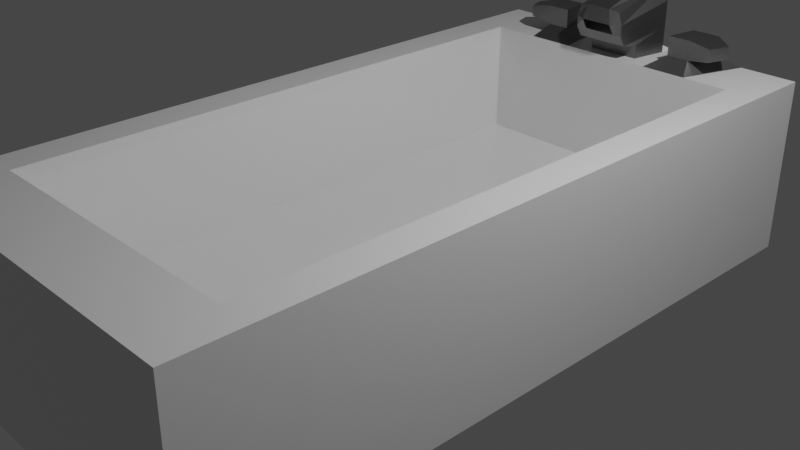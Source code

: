 # Source: bath.blend  (saved by Blender 2.93.21; exported with 4.5.12 LTS)
import bpy
from mathutils import Matrix  # noqa: F401  (used for matrix-valued properties, if any)

bpy.ops.wm.read_factory_settings(use_empty=True)
scene = bpy.context.scene
scene.name = 'Scene'

# ---- collections
col_collection = bpy.data.collections.new('Collection'); scene.collection.children.link(col_collection)

# ---- materials (node trees are filled in below, after node groups)
mat_material = bpy.data.materials.new('Material')
mat_material.alpha_threshold = 0.0
mat_material.use_transparent_shadow = False
mat_material.line_color = (0.0, 0.0, 0.0, 1.0)
mat_material_001 = bpy.data.materials.new('Material.001')
mat_material_001.use_transparent_shadow = False

# ---- material node trees
mat_material.use_nodes = True; mat_material.node_tree.nodes.clear()
_N = mat_material.node_tree.nodes; _L = mat_material.node_tree.links
n0 = _N.new('ShaderNodeOutputMaterial'); n0.name = 'Material Output'; n0.location = (300, 300)
n1 = _N.new('ShaderNodeBsdfPrincipled'); n1.name = 'Principled BSDF'; n1.location = (10, 300)
n1.distribution = 'GGX'
n1.subsurface_method = 'BURLEY'
n1.inputs[2].default_value = 0.05455
n1.inputs[3].default_value = 1.45
n1.inputs[27].default_value = (0.0, 0.0, 0.0, 1.0)
n1.inputs[28].default_value = 1.0
_L.new(n1.outputs[0], n0.inputs[0])
n0.is_active_output = True
mat_material_001.use_nodes = True; mat_material_001.node_tree.nodes.clear()
_N = mat_material_001.node_tree.nodes; _L = mat_material_001.node_tree.links
n0 = _N.new('ShaderNodeBsdfPrincipled'); n0.name = 'Principled BSDF'; n0.location = (10, 300)
n0.distribution = 'GGX'
n0.subsurface_method = 'BURLEY'
n0.inputs[0].default_value = (0.2192, 0.2192, 0.2192, 1.0)
n0.inputs[1].default_value = 1.0
n0.inputs[3].default_value = 1.45
n0.inputs[27].default_value = (0.0, 0.0, 0.0, 1.0)
n0.inputs[28].default_value = 1.0
n1 = _N.new('ShaderNodeOutputMaterial'); n1.name = 'Material Output'; n1.location = (300, 300)
_L.new(n0.outputs[0], n1.inputs[0])
n1.is_active_output = True

# ---- world
world_world = bpy.data.worlds.new('World'); scene.world = world_world
world_world.use_nodes = True; world_world.node_tree.nodes.clear()
_N = world_world.node_tree.nodes; _L = world_world.node_tree.links
n0 = _N.new('ShaderNodeOutputWorld'); n0.name = 'World Output'; n0.location = (300, 300)
n1 = _N.new('ShaderNodeBackground'); n1.name = 'Background'; n1.location = (10, 300)
n1.inputs[0].default_value = (0.05088, 0.05088, 0.05088, 1.0)
_L.new(n1.outputs[0], n0.inputs[0])
n0.is_active_output = True
world_world.color = (0.05088, 0.05088, 0.05088)
world_world.use_sun_shadow = False
world_world.sun_shadow_jitter_overblur = 0.0

# ---- cameras
cam_camera = bpy.data.cameras.new('Camera')
cam_camera.clip_end = 100.0
cam_camera.ortho_scale = 7.314

# ---- lights
light_light = bpy.data.lights.new('Light', 'POINT')
light_light.transmission_factor = 0.0
light_light.energy = 1000.0
light_light.shadow_soft_size = 0.1
light_light.shadow_maximum_resolution = 0.006
light_light.use_absolute_resolution = True

# ---- meshes
me_cube = bpy.data.meshes.new('Cube')
me_cube.from_pydata([(1.0, 1.0, 1.0), (1.0, 1.0, -1.0), (1.0, -1.0, 1.0), (1.0, -1.0, -1.0), (-1.0, 1.0, 1.0), (-1.0, 1.0, -1.0), (-1.0, -1.0, 1.0), (-1.0, -1.0, -1.0), (0.8088, -0.8088, 1.0), (-0.8088, -0.8088, 1.0), (0.8088, 0.8088, 1.0), (-0.8088, 0.8088, 1.0), (0.8088, -0.8088, -0.2978), (-0.8088, -0.8088, -0.2978), (0.8088, 0.8088, -0.2978), (-0.8088, 0.8088, -0.2978), (0.3333, 1.0, -1.0), (-0.3333, 1.0, -1.0), (0.3333, -1.0, 1.0), (-0.3333, -1.0, 1.0), (-0.3333, -1.0, -1.0), (0.3333, -1.0, -1.0), (-0.3333, 1.0, 1.0), (0.3333, 1.0, 1.0), (0.2696, -0.8088, 1.0), (-0.2696, -0.8088, 1.0), (-0.2696, 0.8088, 1.0), (0.2696, 0.8088, 1.0), (0.2696, -0.8088, -0.2978), (-0.2696, -0.8088, -0.2978), (-0.2696, 0.8088, -0.2978), (0.2696, 0.8088, -0.2978), (-0.1912, 0.9592, 1.0), (0.1912, 0.9592, 1.0), (-0.1546, 0.8495, 1.0), (0.1546, 0.8495, 1.0), (-0.152, 0.9592, 1.771), (0.1453, 0.9592, 1.771), (-0.1284, 0.7702, 1.584), (0.1349, 0.7702, 1.584), (-0.5392, -0.8088, -0.2978), (-0.5392, -0.8088, 1.0), (-0.6667, -1.0, 1.0), (-0.6667, 1.0, -1.0), (-0.1546, 0.7722, 1.447), (-0.1546, 0.8495, 1.161), (-0.1546, 0.7726, 1.32), (-0.1546, 0.7924, 1.193), (-0.1912, 0.9592, 1.161), (-0.1912, 0.9592, 1.61), (-0.1912, 0.9592, 1.311), (-0.1912, 0.9592, 1.46), (0.1546, 0.7722, 1.447), (0.1546, 0.8495, 1.161), (0.1546, 0.7726, 1.32), (0.1546, 0.7924, 1.193), (0.1912, 0.9592, 1.61), (0.1912, 0.9592, 1.161), (0.1912, 0.9592, 1.46), (0.1912, 0.9592, 1.311), (-0.6667, -1.0, -1.0), (-0.6667, 1.0, 1.0), (-0.5392, 0.8088, 1.0), (-0.5392, 0.8088, -0.2978), (0.6667, -1.0, -1.0), (0.6667, 1.0, 1.0), (0.5392, 0.8088, 1.0), (0.5392, 0.8088, -0.2978), (0.6667, 1.0, -1.0), (0.6667, -1.0, 1.0), (0.5392, -0.8088, 1.0), (0.5392, -0.8088, -0.2978), (-0.5541, 0.9498, 1.129), (-0.3957, 0.9498, 1.129), (-0.4935, 0.8589, 1.129), (-0.3654, 0.8589, 1.129), (0.3931, 0.9519, 1.129), (0.3614, 0.8568, 1.129), (0.5588, 0.9519, 1.129), (0.4954, 0.8568, 1.129), (-0.5541, 0.9498, 1.354), (-0.3957, 0.9498, 1.354), (-0.4935, 0.8589, 1.354), (-0.3654, 0.8589, 1.354), (0.3931, 0.9519, 1.354), (0.3614, 0.8568, 1.354), (0.5588, 0.9519, 1.354), (0.4954, 0.8568, 1.354), (-0.6711, 0.9086, 1.178), (-0.6373, 0.8579, 1.178), (-0.6711, 0.9086, 1.304), (-0.6373, 0.8579, 1.304), (0.6686, 0.9161, 1.167), (0.6268, 0.8535, 1.167), (0.6686, 0.9161, 1.316), (0.6268, 0.8535, 1.316), (-0.1915, 1.0, -1.0), (-0.1915, -1.0, 1.0), (-0.1915, -1.0, -1.0), (-0.1915, 1.0, 1.0), (-0.1549, -0.8088, 1.0), (-0.1549, 0.8088, 1.0), (-0.1549, -0.8088, -0.2978), (-0.1549, 0.8088, -0.2978), (-0.08583, 0.9757, 1.08), (-0.08886, 0.8495, 1.0), (-0.0668, 0.9466, 1.847), (-0.0692, 0.7607, 1.617), (-0.08583, 0.9757, 1.563), (-0.08583, 0.9757, 1.445), (-0.08583, 0.9757, 1.326), (-0.08583, 0.9757, 1.208), (-0.08886, 0.7529, 1.447), (-0.08886, 0.7726, 1.32), (-0.08886, 0.7924, 1.193), (-0.08886, 0.8495, 1.161), (0.2139, -1.0, -1.0), (0.2139, 1.0, 1.0), (0.173, 0.8088, 1.0), (0.173, 0.8088, -0.2978), (0.09865, 0.9757, 1.08), (0.09923, 0.8495, 1.0), (0.07937, 0.9466, 1.847), (0.07983, 0.7607, 1.617), (0.09865, 0.9757, 1.563), (0.09923, 0.7726, 1.32), (0.09923, 0.7924, 1.193), (0.09923, 0.8495, 1.161), (0.2139, 1.0, -1.0), (0.2139, -1.0, 1.0), (0.173, -0.8088, 1.0), (0.173, -0.8088, -0.2978), (0.09865, 0.9757, 1.445), (0.09865, 0.9757, 1.326), (0.09865, 0.9757, 1.208), (0.09923, 0.7529, 1.447), (0.09923, 0.7978, 1.559), (-0.08886, 0.7978, 1.559), (-0.08886, 0.8175, 1.432), (0.09923, 0.8175, 1.432)], [], [(69, 2, 8, 70), (60, 42, 6, 7), (7, 6, 4, 5), (68, 1, 3, 64), (1, 0, 2, 3), (68, 65, 0, 1), (62, 11, 15, 63), (4, 6, 9, 11), (2, 0, 10, 8), (61, 4, 11, 62), (63, 15, 13, 40), (8, 10, 14, 12), (11, 9, 13, 15), (70, 8, 12, 71), (41, 25, 29, 40), (130, 24, 28, 131), (67, 31, 28, 71), (103, 30, 29, 102), (23, 27, 77, 76), (118, 27, 35, 121), (66, 27, 31, 67), (101, 26, 30, 103), (43, 61, 22, 17), (128, 117, 23, 16), (43, 17, 20, 60), (128, 16, 21, 116), (64, 69, 18, 21), (98, 97, 19, 20), (42, 19, 25, 41), (129, 18, 24, 130), (121, 35, 53, 127), (27, 23, 33, 35), (99, 22, 32, 104), (22, 26, 34, 32), (106, 36, 38, 107), (32, 34, 45, 48), (35, 33, 57, 53), (52, 56, 37, 39), (108, 49, 36, 106), (6, 42, 41, 9), (104, 32, 48, 111), (49, 44, 38, 36), (124, 56, 58, 132), (132, 58, 59, 133), (133, 59, 57, 134), (56, 52, 54, 58), (58, 54, 55, 59), (59, 55, 53, 57), (112, 44, 46, 113), (113, 46, 47, 114), (114, 47, 45, 115), (44, 49, 51, 46), (46, 51, 50, 47), (47, 50, 48, 45), (135, 52, 39, 123), (5, 43, 60, 7), (5, 4, 61, 43), (9, 41, 40, 13), (30, 63, 40, 29), (65, 23, 76, 78), (26, 62, 63, 30), (20, 19, 42, 60), (3, 2, 69, 64), (10, 66, 67, 14), (0, 65, 66, 10), (14, 67, 71, 12), (24, 70, 71, 28), (16, 23, 65, 68), (16, 68, 64, 21), (18, 69, 70, 24), (79, 78, 92, 93), (73, 72, 80, 81), (66, 65, 78, 79), (61, 62, 74, 72), (27, 66, 79, 77), (62, 26, 75, 74), (26, 22, 73, 75), (22, 61, 72, 73), (86, 84, 85, 87), (81, 80, 82, 83), (78, 76, 84, 86), (75, 73, 81, 83), (74, 75, 83, 82), (77, 79, 87, 85), (80, 72, 88, 90), (76, 77, 85, 84), (88, 89, 91, 90), (82, 80, 90, 91), (74, 82, 91, 89), (72, 74, 89, 88), (93, 92, 94, 95), (87, 79, 93, 95), (86, 87, 95, 94), (78, 86, 94, 92), (44, 112, 107, 38), (126, 114, 115, 127), (125, 113, 114, 126), (135, 112, 137, 136), (50, 110, 111, 48), (51, 109, 110, 50), (49, 108, 109, 51), (120, 104, 111, 134), (124, 108, 106, 122), (122, 106, 107, 123), (117, 99, 104, 120), (34, 105, 115, 45), (19, 97, 100, 25), (116, 129, 97, 98), (17, 96, 98, 20), (17, 22, 99, 96), (118, 101, 103, 119), (26, 101, 105, 34), (119, 103, 102, 131), (25, 100, 102, 29), (31, 119, 131, 28), (27, 118, 119, 31), (21, 18, 129, 116), (23, 117, 120, 33), (37, 122, 123, 39), (56, 124, 122, 37), (33, 120, 134, 57), (52, 135, 125, 54), (54, 125, 126, 55), (55, 126, 127, 53), (112, 135, 123, 107), (110, 133, 134, 111), (109, 132, 133, 110), (108, 124, 132, 109), (105, 121, 127, 115), (97, 129, 130, 100), (96, 128, 116, 98), (96, 99, 117, 128), (101, 118, 121, 105), (100, 130, 131, 102), (136, 137, 138, 139), (113, 125, 139, 138), (112, 113, 138, 137), (125, 135, 136, 139)])
me_cube.polygons.foreach_set('material_index', [0, 0, 0, 0, 0, 0, 0, 0, 0, 0, 0, 0, 0, 0, 0, 0, 0, 0, 1, 0, 0, 0, 0, 0, 0, 0, 0, 0, 0, 0, 1, 0, 0, 0, 1, 1, 1, 1, 1, 0, 1, 1, 1, 1, 1, 1, 1, 1, 1, 1, 1, 1, 1, 1, 1, 0, 0, 0, 0, 1, 0, 0, 0, 0, 0, 0, 0, 0, 0, 0, 1, 1, 1, 1, 1, 1, 1, 1, 1, 1, 1, 1, 1, 1, 1, 1, 1, 1, 1, 1, 1, 1, 1, 1, 1, 1, 1, 0, 1, 1, 1, 1, 1, 1, 0, 1, 0, 0, 0, 0, 0, 0, 0, 0, 0, 0, 0, 0, 1, 1, 1, 1, 1, 1, 1, 1, 1, 1, 1, 0, 0, 0, 0, 0, 1, 1, 1, 1])
_uv = me_cube.uv_layers.new(name='UVMap')
_uv.uv.foreach_set('vector', [0.625, 0.7917, 0.625, 0.75, 0.625, 0.75, 0.625, 0.7917, 0.375, 0.9583, 0.625, 0.9583, 0.625, 1.0, 0.375, 1.0, 0.375, 0.0, 0.625, 0.0, 0.625, 0.25, 0.375, 0.25, 0.3333, 0.5, 0.375, 0.5, 0.375, 0.75, 0.3333, 0.75, 0.375, 0.5, 0.625, 0.5, 0.625, 0.75, 0.375, 0.75, 0.375, 0.4583, 0.625, 0.4583, 0.625, 0.5, 0.375, 0.5, 0.625, 0.2917, 0.625, 0.25, 0.625, 0.25, 0.625, 0.2917, 0.625, 0.25, 0.625, 0.0, 0.625, 0.0, 0.625, 0.25, 0.625, 0.75, 0.625, 0.5, 0.625, 0.5, 0.625, 0.75, 0.625, 0.2917, 0.625, 0.25, 0.625, 0.25, 0.625, 0.2917, 0.8333, 0.5, 0.875, 0.5, 0.875, 0.75, 0.8333, 0.75, 0.625, 0.75, 0.625, 0.5, 0.625, 0.5, 0.625, 0.75, 0.625, 0.25, 0.625, 0.0, 0.625, 0.0, 0.625, 0.25, 0.625, 0.7917, 0.625, 0.75, 0.625, 0.75, 0.625, 0.7917, 0.625, 0.9583, 0.625, 0.9167, 0.625, 0.9167, 0.625, 0.9583, 0.625, 0.8483, 0.625, 0.8333, 0.625, 0.8333, 0.625, 0.8483, 0.6667, 0.5, 0.7083, 0.5, 0.7083, 0.75, 0.6667, 0.75, 0.7739, 0.5, 0.7917, 0.5, 0.7917, 0.75, 0.7739, 0.75, 0.625, 0.4167, 0.625, 0.4167, 0.625, 0.4167, 0.625, 0.4167, 0.625, 0.4017, 0.625, 0.4167, 0.625, 0.4167, 0.625, 0.4017, 0.625, 0.4583, 0.625, 0.4167, 0.625, 0.4167, 0.625, 0.4583, 0.625, 0.3511, 0.625, 0.3333, 0.625, 0.3333, 0.625, 0.3511, 0.375, 0.2917, 0.625, 0.2917, 0.625, 0.3333, 0.375, 0.3333, 0.375, 0.4017, 0.625, 0.4017, 0.625, 0.4167, 0.375, 0.4167, 0.1667, 0.5, 0.2083, 0.5, 0.2083, 0.75, 0.1667, 0.75, 0.2767, 0.5, 0.2917, 0.5, 0.2917, 0.75, 0.2767, 0.75, 0.375, 0.7917, 0.625, 0.7917, 0.625, 0.8333, 0.375, 0.8333, 0.375, 0.8989, 0.625, 0.8989, 0.625, 0.9167, 0.375, 0.9167, 0.625, 0.9583, 0.625, 0.9167, 0.625, 0.9167, 0.625, 0.9583, 0.625, 0.8483, 0.625, 0.8333, 0.625, 0.8333, 0.625, 0.8483, 0.625, 0.4017, 0.625, 0.4167, 0.625, 0.4167, 0.625, 0.4017, 0.625, 0.4167, 0.625, 0.4167, 0.625, 0.4167, 0.625, 0.4167, 0.625, 0.3511, 0.625, 0.3333, 0.625, 0.3333, 0.625, 0.3511, 0.625, 0.3333, 0.625, 0.3333, 0.625, 0.3333, 0.625, 0.3333, 0.625, 0.3511, 0.625, 0.3333, 0.625, 0.3333, 0.625, 0.3511, 0.625, 0.3333, 0.625, 0.3333, 0.625, 0.3333, 0.625, 0.3333, 0.625, 0.4167, 0.625, 0.4167, 0.625, 0.4167, 0.625, 0.4167, 0.625, 0.4167, 0.625, 0.4167, 0.625, 0.4167, 0.625, 0.4167, 0.625, 0.3511, 0.625, 0.3333, 0.625, 0.3333, 0.625, 0.3511, 0.625, 1.0, 0.625, 0.9583, 0.625, 0.9583, 0.625, 1.0, 0.625, 0.3511, 0.625, 0.3333, 0.625, 0.3333, 0.625, 0.3511, 0.625, 0.3333, 0.625, 0.3333, 0.625, 0.3333, 0.625, 0.3333, 0.625, 0.4017, 0.625, 0.4167, 0.625, 0.4167, 0.625, 0.4017, 0.625, 0.4017, 0.625, 0.4167, 0.625, 0.4167, 0.625, 0.4017, 0.625, 0.4017, 0.625, 0.4167, 0.625, 0.4167, 0.625, 0.4017, 0.625, 0.4167, 0.625, 0.4167, 0.625, 0.4167, 0.625, 0.4167, 0.625, 0.4167, 0.625, 0.4167, 0.625, 0.4167, 0.625, 0.4167, 0.625, 0.4167, 0.625, 0.4167, 0.625, 0.4167, 0.625, 0.4167, 0.625, 0.3511, 0.625, 0.3333, 0.625, 0.3333, 0.625, 0.3511, 0.625, 0.3511, 0.625, 0.3333, 0.625, 0.3333, 0.625, 0.3511, 0.625, 0.3511, 0.625, 0.3333, 0.625, 0.3333, 0.625, 0.3511, 0.625, 0.3333, 0.625, 0.3333, 0.625, 0.3333, 0.625, 0.3333, 0.625, 0.3333, 0.625, 0.3333, 0.625, 0.3333, 0.625, 0.3333, 0.625, 0.3333, 0.625, 0.3333, 0.625, 0.3333, 0.625, 0.3333, 0.625, 0.4017, 0.625, 0.4167, 0.625, 0.4167, 0.625, 0.4017, 0.125, 0.5, 0.1667, 0.5, 0.1667, 0.75, 0.125, 0.75, 0.375, 0.25, 0.625, 0.25, 0.625, 0.2917, 0.375, 0.2917, 0.625, 1.0, 0.625, 0.9583, 0.625, 0.9583, 0.625, 1.0, 0.7917, 0.5, 0.8333, 0.5, 0.8333, 0.75, 0.7917, 0.75, 0.625, 0.4583, 0.625, 0.4167, 0.625, 0.4167, 0.625, 0.4583, 0.625, 0.3333, 0.625, 0.2917, 0.625, 0.2917, 0.625, 0.3333, 0.375, 0.9167, 0.625, 0.9167, 0.625, 0.9583, 0.375, 0.9583, 0.375, 0.75, 0.625, 0.75, 0.625, 0.7917, 0.375, 0.7917, 0.625, 0.5, 0.625, 0.4583, 0.625, 0.4583, 0.625, 0.5, 0.625, 0.5, 0.625, 0.4583, 0.625, 0.4583, 0.625, 0.5, 0.625, 0.5, 0.6667, 0.5, 0.6667, 0.75, 0.625, 0.75, 0.625, 0.8333, 0.625, 0.7917, 0.625, 0.7917, 0.625, 0.8333, 0.375, 0.4167, 0.625, 0.4167, 0.625, 0.4583, 0.375, 0.4583, 0.2917, 0.5, 0.3333, 0.5, 0.3333, 0.75, 0.2917, 0.75, 0.625, 0.8333, 0.625, 0.7917, 0.625, 0.7917, 0.625, 0.8333, 0.625, 0.4583, 0.625, 0.4583, 0.625, 0.4583, 0.625, 0.4583, 0.625, 0.3333, 0.625, 0.2917, 0.625, 0.2917, 0.625, 0.3333, 0.625, 0.4583, 0.625, 0.4583, 0.625, 0.4583, 0.625, 0.4583, 0.625, 0.2917, 0.625, 0.2917, 0.625, 0.2917, 0.625, 0.2917, 0.625, 0.4167, 0.625, 0.4583, 0.625, 0.4583, 0.625, 0.4167, 0.625, 0.2917, 0.625, 0.3333, 0.625, 0.3333, 0.625, 0.2917, 0.625, 0.3333, 0.625, 0.3333, 0.625, 0.3333, 0.625, 0.3333, 0.625, 0.3333, 0.625, 0.2917, 0.625, 0.2917, 0.625, 0.3333, 0.625, 0.4583, 0.625, 0.4167, 0.625, 0.4167, 0.625, 0.4583, 0.625, 0.3333, 0.625, 0.2917, 0.625, 0.2917, 0.625, 0.3333, 0.625, 0.4583, 0.625, 0.4167, 0.625, 0.4167, 0.625, 0.4583, 0.625, 0.3333, 0.625, 0.3333, 0.625, 0.3333, 0.625, 0.3333, 0.625, 0.2917, 0.625, 0.3333, 0.625, 0.3333, 0.625, 0.2917, 0.625, 0.4167, 0.625, 0.4583, 0.625, 0.4583, 0.625, 0.4167, 0.625, 0.2917, 0.625, 0.2917, 0.625, 0.2917, 0.625, 0.2917, 0.625, 0.4167, 0.625, 0.4167, 0.625, 0.4167, 0.625, 0.4167, 0.625, 0.2917, 0.625, 0.2917, 0.625, 0.2917, 0.625, 0.2917, 0.625, 0.2917, 0.625, 0.2917, 0.625, 0.2917, 0.625, 0.2917, 0.625, 0.2917, 0.625, 0.2917, 0.625, 0.2917, 0.625, 0.2917, 0.625, 0.2917, 0.625, 0.2917, 0.625, 0.2917, 0.625, 0.2917, 0.625, 0.4583, 0.625, 0.4583, 0.625, 0.4583, 0.625, 0.4583, 0.625, 0.4583, 0.625, 0.4583, 0.625, 0.4583, 0.625, 0.4583, 0.625, 0.4583, 0.625, 0.4583, 0.625, 0.4583, 0.625, 0.4583, 0.625, 0.4583, 0.625, 0.4583, 0.625, 0.4583, 0.625, 0.4583, 0.625, 0.3333, 0.625, 0.3511, 0.625, 0.3511, 0.625, 0.3333, 0.625, 0.4017, 0.625, 0.3511, 0.625, 0.3511, 0.625, 0.4017, 0.625, 0.4017, 0.625, 0.3511, 0.625, 0.3511, 0.625, 0.4017, 0.625, 0.4017, 0.625, 0.3511, 0.625, 0.3511, 0.625, 0.4017, 0.625, 0.3333, 0.625, 0.3511, 0.625, 0.3511, 0.625, 0.3333, 0.625, 0.3333, 0.625, 0.3511, 0.625, 0.3511, 0.625, 0.3333, 0.625, 0.3333, 0.625, 0.3511, 0.625, 0.3511, 0.625, 0.3333, 0.625, 0.4017, 0.625, 0.3511, 0.625, 0.3511, 0.625, 0.4017, 0.625, 0.4017, 0.625, 0.3511, 0.625, 0.3511, 0.625, 0.4017, 0.625, 0.4017, 0.625, 0.3511, 0.625, 0.3511, 0.625, 0.4017, 0.625, 0.4017, 0.625, 0.3511, 0.625, 0.3511, 0.625, 0.4017, 0.625, 0.3333, 0.625, 0.3511, 0.625, 0.3511, 0.625, 0.3333, 0.625, 0.9167, 0.625, 0.8989, 0.625, 0.8989, 0.625, 0.9167, 0.375, 0.8483, 0.625, 0.8483, 0.625, 0.8989, 0.375, 0.8989, 0.2083, 0.5, 0.2261, 0.5, 0.2261, 0.75, 0.2083, 0.75, 0.375, 0.3333, 0.625, 0.3333, 0.625, 0.3511, 0.375, 0.3511, 0.625, 0.4017, 0.625, 0.3511, 0.625, 0.3511, 0.625, 0.4017, 0.625, 0.3333, 0.625, 0.3511, 0.625, 0.3511, 0.625, 0.3333, 0.7233, 0.5, 0.7739, 0.5, 0.7739, 0.75, 0.7233, 0.75, 0.625, 0.9167, 0.625, 0.8989, 0.625, 0.8989, 0.625, 0.9167, 0.7083, 0.5, 0.7233, 0.5, 0.7233, 0.75, 0.7083, 0.75, 0.625, 0.4167, 0.625, 0.4017, 0.625, 0.4017, 0.625, 0.4167, 0.375, 0.8333, 0.625, 0.8333, 0.625, 0.8483, 0.375, 0.8483, 0.625, 0.4167, 0.625, 0.4017, 0.625, 0.4017, 0.625, 0.4167, 0.625, 0.4167, 0.625, 0.4017, 0.625, 0.4017, 0.625, 0.4167, 0.625, 0.4167, 0.625, 0.4017, 0.625, 0.4017, 0.625, 0.4167, 0.625, 0.4167, 0.625, 0.4017, 0.625, 0.4017, 0.625, 0.4167, 0.625, 0.4167, 0.625, 0.4017, 0.625, 0.4017, 0.625, 0.4167, 0.625, 0.4167, 0.625, 0.4017, 0.625, 0.4017, 0.625, 0.4167, 0.625, 0.4167, 0.625, 0.4017, 0.625, 0.4017, 0.625, 0.4167, 0.625, 0.3511, 0.625, 0.4017, 0.625, 0.4017, 0.625, 0.3511, 0.625, 0.3511, 0.625, 0.4017, 0.625, 0.4017, 0.625, 0.3511, 0.625, 0.3511, 0.625, 0.4017, 0.625, 0.4017, 0.625, 0.3511, 0.625, 0.3511, 0.625, 0.4017, 0.625, 0.4017, 0.625, 0.3511, 0.625, 0.3511, 0.625, 0.4017, 0.625, 0.4017, 0.625, 0.3511, 0.625, 0.8989, 0.625, 0.8483, 0.625, 0.8483, 0.625, 0.8989, 0.2261, 0.5, 0.2767, 0.5, 0.2767, 0.75, 0.2261, 0.75, 0.375, 0.3511, 0.625, 0.3511, 0.625, 0.4017, 0.375, 0.4017, 0.625, 0.3511, 0.625, 0.4017, 0.625, 0.4017, 0.625, 0.3511, 0.625, 0.8989, 0.625, 0.8483, 0.625, 0.8483, 0.625, 0.8989, 0.625, 0.4017, 0.625, 0.3511, 0.625, 0.3511, 0.625, 0.4017, 0.625, 0.3511, 0.625, 0.4017, 0.625, 0.4017, 0.625, 0.3511, 0.625, 0.3511, 0.625, 0.3511, 0.625, 0.3511, 0.625, 0.3511, 0.625, 0.4017, 0.625, 0.4017, 0.625, 0.4017, 0.625, 0.4017])
me_cube.materials.append(mat_material)
me_cube.materials.append(mat_material_001)
me_cube.use_remesh_preserve_volume = False
me_cube.use_remesh_preserve_attributes = False
me_cube.use_mirror_vertex_groups = False
me_cube.update()

# ---- objects
ob_cube = bpy.data.objects.new('Cube', me_cube)
ob_light = bpy.data.objects.new('Light', light_light)
ob_camera = bpy.data.objects.new('Camera', cam_camera)

# ---- transforms, parenting, visibility, modifiers, constraints
ob_cube.location = (0.0, 0.0, 0.0)
ob_cube.scale = (1.978, 4.009, 1.0)
ob_cube.lock_rotations_4d = False
ob_cube.empty_display_type = 'ARROWS'
ob_cube.lineart.crease_threshold = 0.0
ob_light.location = (4.076, 1.005, 5.904)
ob_light.rotation_euler = (0.6503, 0.05522, 1.866)
ob_light.lock_rotations_4d = False
ob_light.empty_display_type = 'ARROWS'
ob_light.color = (0.0, 0.0, 0.0, 0.0)
ob_light.lineart.crease_threshold = 0.0
ob_camera.location = (7.359, -6.926, 4.958)
ob_camera.rotation_euler = (1.109, 0.0, 0.8149)
ob_camera.lock_rotations_4d = False
ob_camera.empty_display_type = 'ARROWS'
ob_camera.color = (0.0, 0.0, 0.0, 0.0)
ob_camera.display_type = 'WIRE'
ob_camera.lineart.crease_threshold = 0.0

# ---- collection membership
col_collection.objects.link(ob_cube)
col_collection.objects.link(ob_light)
col_collection.objects.link(ob_camera)

# ---- scene / render settings (as saved in the file)
scene.camera = ob_camera
scene.frame_start = 1; scene.frame_end = 250; scene.frame_set(1)
scene.render.engine = 'BLENDER_EEVEE_NEXT'
scene.cycles.use_denoising = False
scene.cycles.samples = 128
scene.cycles.sampling_pattern = 'TABULATED_SOBOL'
scene.cycles.use_adaptive_sampling = False
scene.cycles.use_light_tree = False
scene.view_settings.view_transform = 'Filmic'
bpy.context.view_layer.update()
